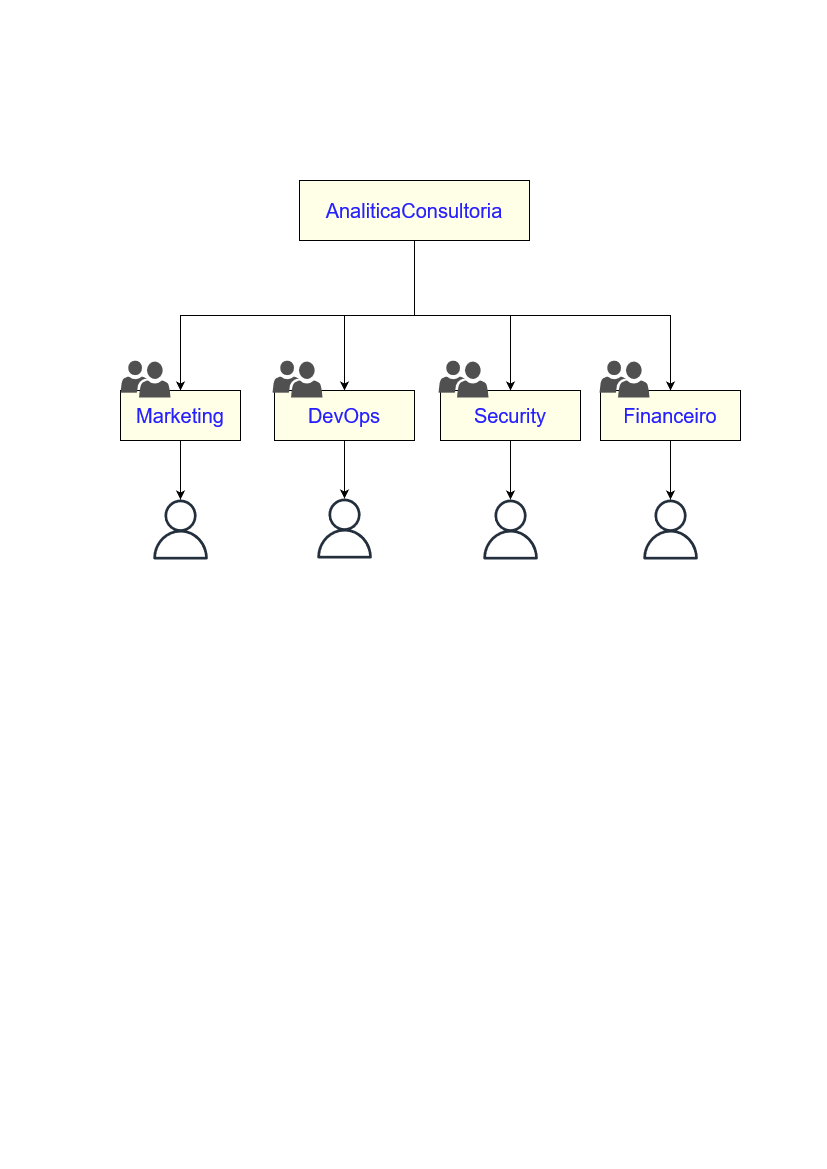

The diagram above was exported from draw.io. Its source (the exported page's mxGraphModel, read from the mxfile embedded in the PNG):
<mxGraphModel dx="794" dy="698" grid="1" gridSize="10" guides="1" tooltips="1" connect="1" arrows="1" fold="1" page="1" pageScale="1" pageWidth="827" pageHeight="1169" math="0" shadow="0">
  <root>
    <mxCell id="0" />
    <mxCell id="1" parent="0" />
    <mxCell id="1e7kvoqSmcOdMPGkf3Ru-15" style="edgeStyle=orthogonalEdgeStyle;rounded=0;orthogonalLoop=1;jettySize=auto;html=1;exitX=0.5;exitY=1;exitDx=0;exitDy=0;entryX=0.5;entryY=0;entryDx=0;entryDy=0;fontSize=15;fontColor=#261FFF;" edge="1" parent="1" source="1e7kvoqSmcOdMPGkf3Ru-1" target="1e7kvoqSmcOdMPGkf3Ru-3">
      <mxGeometry relative="1" as="geometry" />
    </mxCell>
    <mxCell id="1e7kvoqSmcOdMPGkf3Ru-16" style="edgeStyle=orthogonalEdgeStyle;rounded=0;orthogonalLoop=1;jettySize=auto;html=1;exitX=0.5;exitY=1;exitDx=0;exitDy=0;entryX=0.5;entryY=0;entryDx=0;entryDy=0;fontSize=15;fontColor=#261FFF;" edge="1" parent="1" source="1e7kvoqSmcOdMPGkf3Ru-1" target="1e7kvoqSmcOdMPGkf3Ru-6">
      <mxGeometry relative="1" as="geometry" />
    </mxCell>
    <mxCell id="1e7kvoqSmcOdMPGkf3Ru-17" style="edgeStyle=orthogonalEdgeStyle;rounded=0;orthogonalLoop=1;jettySize=auto;html=1;exitX=0.5;exitY=1;exitDx=0;exitDy=0;fontSize=15;fontColor=#261FFF;" edge="1" parent="1" source="1e7kvoqSmcOdMPGkf3Ru-1" target="1e7kvoqSmcOdMPGkf3Ru-4">
      <mxGeometry relative="1" as="geometry" />
    </mxCell>
    <mxCell id="1e7kvoqSmcOdMPGkf3Ru-18" style="edgeStyle=orthogonalEdgeStyle;rounded=0;orthogonalLoop=1;jettySize=auto;html=1;exitX=0.5;exitY=1;exitDx=0;exitDy=0;entryX=0.5;entryY=0;entryDx=0;entryDy=0;fontSize=15;fontColor=#261FFF;" edge="1" parent="1" source="1e7kvoqSmcOdMPGkf3Ru-1" target="1e7kvoqSmcOdMPGkf3Ru-5">
      <mxGeometry relative="1" as="geometry" />
    </mxCell>
    <mxCell id="1e7kvoqSmcOdMPGkf3Ru-1" value="&lt;span style=&quot;&quot;&gt;AnaliticaConsultoria&lt;/span&gt;" style="rounded=0;whiteSpace=wrap;html=1;labelBackgroundColor=none;fontSize=20;fontColor=#261FFF;fillColor=#FFFFE8;" vertex="1" parent="1">
      <mxGeometry x="299" y="180" width="230" height="60" as="geometry" />
    </mxCell>
    <mxCell id="1e7kvoqSmcOdMPGkf3Ru-19" style="edgeStyle=orthogonalEdgeStyle;rounded=0;orthogonalLoop=1;jettySize=auto;html=1;exitX=0.5;exitY=1;exitDx=0;exitDy=0;fontSize=15;fontColor=#261FFF;" edge="1" parent="1" source="1e7kvoqSmcOdMPGkf3Ru-3" target="1e7kvoqSmcOdMPGkf3Ru-11">
      <mxGeometry relative="1" as="geometry" />
    </mxCell>
    <mxCell id="1e7kvoqSmcOdMPGkf3Ru-3" value="Marketing" style="rounded=0;whiteSpace=wrap;html=1;labelBackgroundColor=none;fontSize=20;fontColor=#261FFF;fillColor=#FFFFE8;" vertex="1" parent="1">
      <mxGeometry x="120" y="390" width="120" height="50" as="geometry" />
    </mxCell>
    <mxCell id="1e7kvoqSmcOdMPGkf3Ru-20" style="edgeStyle=orthogonalEdgeStyle;rounded=0;orthogonalLoop=1;jettySize=auto;html=1;exitX=0.5;exitY=1;exitDx=0;exitDy=0;fontSize=15;fontColor=#261FFF;" edge="1" parent="1" source="1e7kvoqSmcOdMPGkf3Ru-4" target="1e7kvoqSmcOdMPGkf3Ru-12">
      <mxGeometry relative="1" as="geometry" />
    </mxCell>
    <mxCell id="1e7kvoqSmcOdMPGkf3Ru-4" value="DevOps" style="rounded=0;whiteSpace=wrap;html=1;labelBackgroundColor=none;fontSize=20;fontColor=#261FFF;fillColor=#FFFFE8;" vertex="1" parent="1">
      <mxGeometry x="274" y="390" width="140" height="50" as="geometry" />
    </mxCell>
    <mxCell id="1e7kvoqSmcOdMPGkf3Ru-21" style="edgeStyle=orthogonalEdgeStyle;rounded=0;orthogonalLoop=1;jettySize=auto;html=1;exitX=0.5;exitY=1;exitDx=0;exitDy=0;fontSize=15;fontColor=#261FFF;" edge="1" parent="1" source="1e7kvoqSmcOdMPGkf3Ru-5" target="1e7kvoqSmcOdMPGkf3Ru-13">
      <mxGeometry relative="1" as="geometry" />
    </mxCell>
    <mxCell id="1e7kvoqSmcOdMPGkf3Ru-5" value="Security" style="rounded=0;whiteSpace=wrap;html=1;labelBackgroundColor=none;fontSize=20;fontColor=#261FFF;fillColor=#FFFFE8;" vertex="1" parent="1">
      <mxGeometry x="440" y="390" width="140" height="50" as="geometry" />
    </mxCell>
    <mxCell id="1e7kvoqSmcOdMPGkf3Ru-26" style="edgeStyle=orthogonalEdgeStyle;rounded=0;orthogonalLoop=1;jettySize=auto;html=1;exitX=0.5;exitY=1;exitDx=0;exitDy=0;fontSize=15;fontColor=#261FFF;" edge="1" parent="1" source="1e7kvoqSmcOdMPGkf3Ru-6" target="1e7kvoqSmcOdMPGkf3Ru-14">
      <mxGeometry relative="1" as="geometry" />
    </mxCell>
    <mxCell id="1e7kvoqSmcOdMPGkf3Ru-6" value="Financeiro" style="rounded=0;whiteSpace=wrap;html=1;labelBackgroundColor=none;fontSize=20;fontColor=#261FFF;fillColor=#FFFFE8;" vertex="1" parent="1">
      <mxGeometry x="600" y="390" width="140" height="50" as="geometry" />
    </mxCell>
    <mxCell id="1e7kvoqSmcOdMPGkf3Ru-7" value="" style="sketch=0;pointerEvents=1;shadow=0;dashed=0;html=1;strokeColor=none;labelPosition=center;verticalLabelPosition=bottom;verticalAlign=top;align=center;fillColor=#505050;shape=mxgraph.mscae.intune.user_group;labelBackgroundColor=#FFFFE8;fontSize=20;fontColor=#261FFF;" vertex="1" parent="1">
      <mxGeometry x="272" y="360" width="50" height="37" as="geometry" />
    </mxCell>
    <mxCell id="1e7kvoqSmcOdMPGkf3Ru-8" value="" style="sketch=0;pointerEvents=1;shadow=0;dashed=0;html=1;strokeColor=none;labelPosition=center;verticalLabelPosition=bottom;verticalAlign=top;align=center;fillColor=#505050;shape=mxgraph.mscae.intune.user_group;labelBackgroundColor=#FFFFE8;fontSize=20;fontColor=#261FFF;" vertex="1" parent="1">
      <mxGeometry x="438" y="360" width="50" height="37" as="geometry" />
    </mxCell>
    <mxCell id="1e7kvoqSmcOdMPGkf3Ru-9" value="" style="sketch=0;pointerEvents=1;shadow=0;dashed=0;html=1;strokeColor=none;labelPosition=center;verticalLabelPosition=bottom;verticalAlign=top;align=center;fillColor=#505050;shape=mxgraph.mscae.intune.user_group;labelBackgroundColor=#FFFFE8;fontSize=20;fontColor=#261FFF;" vertex="1" parent="1">
      <mxGeometry x="599" y="360" width="50" height="37" as="geometry" />
    </mxCell>
    <mxCell id="1e7kvoqSmcOdMPGkf3Ru-10" value="" style="sketch=0;pointerEvents=1;shadow=0;dashed=0;html=1;strokeColor=none;labelPosition=center;verticalLabelPosition=bottom;verticalAlign=top;align=center;fillColor=#505050;shape=mxgraph.mscae.intune.user_group;labelBackgroundColor=#FFFFE8;fontSize=20;fontColor=#261FFF;" vertex="1" parent="1">
      <mxGeometry x="120" y="360" width="50" height="37" as="geometry" />
    </mxCell>
    <mxCell id="1e7kvoqSmcOdMPGkf3Ru-11" value="" style="sketch=0;outlineConnect=0;fontColor=#232F3E;gradientColor=none;fillColor=#232F3D;strokeColor=none;dashed=0;verticalLabelPosition=bottom;verticalAlign=top;align=center;html=1;fontSize=12;fontStyle=0;aspect=fixed;pointerEvents=1;shape=mxgraph.aws4.user;labelBackgroundColor=none;" vertex="1" parent="1">
      <mxGeometry x="150" y="499" width="60" height="60" as="geometry" />
    </mxCell>
    <mxCell id="1e7kvoqSmcOdMPGkf3Ru-12" value="" style="sketch=0;outlineConnect=0;fontColor=#232F3E;gradientColor=none;fillColor=#232F3D;strokeColor=none;dashed=0;verticalLabelPosition=bottom;verticalAlign=top;align=center;html=1;fontSize=12;fontStyle=0;aspect=fixed;pointerEvents=1;shape=mxgraph.aws4.user;labelBackgroundColor=none;" vertex="1" parent="1">
      <mxGeometry x="314" y="498" width="60" height="60" as="geometry" />
    </mxCell>
    <mxCell id="1e7kvoqSmcOdMPGkf3Ru-13" value="" style="sketch=0;outlineConnect=0;fontColor=#232F3E;gradientColor=none;fillColor=#232F3D;strokeColor=none;dashed=0;verticalLabelPosition=bottom;verticalAlign=top;align=center;html=1;fontSize=12;fontStyle=0;aspect=fixed;pointerEvents=1;shape=mxgraph.aws4.user;labelBackgroundColor=none;" vertex="1" parent="1">
      <mxGeometry x="480" y="499" width="60" height="60" as="geometry" />
    </mxCell>
    <mxCell id="1e7kvoqSmcOdMPGkf3Ru-14" value="" style="sketch=0;outlineConnect=0;fontColor=#232F3E;gradientColor=none;fillColor=#232F3D;strokeColor=none;dashed=0;verticalLabelPosition=bottom;verticalAlign=top;align=center;html=1;fontSize=12;fontStyle=0;aspect=fixed;pointerEvents=1;shape=mxgraph.aws4.user;labelBackgroundColor=none;" vertex="1" parent="1">
      <mxGeometry x="640" y="499" width="60" height="60" as="geometry" />
    </mxCell>
  </root>
</mxGraphModel>